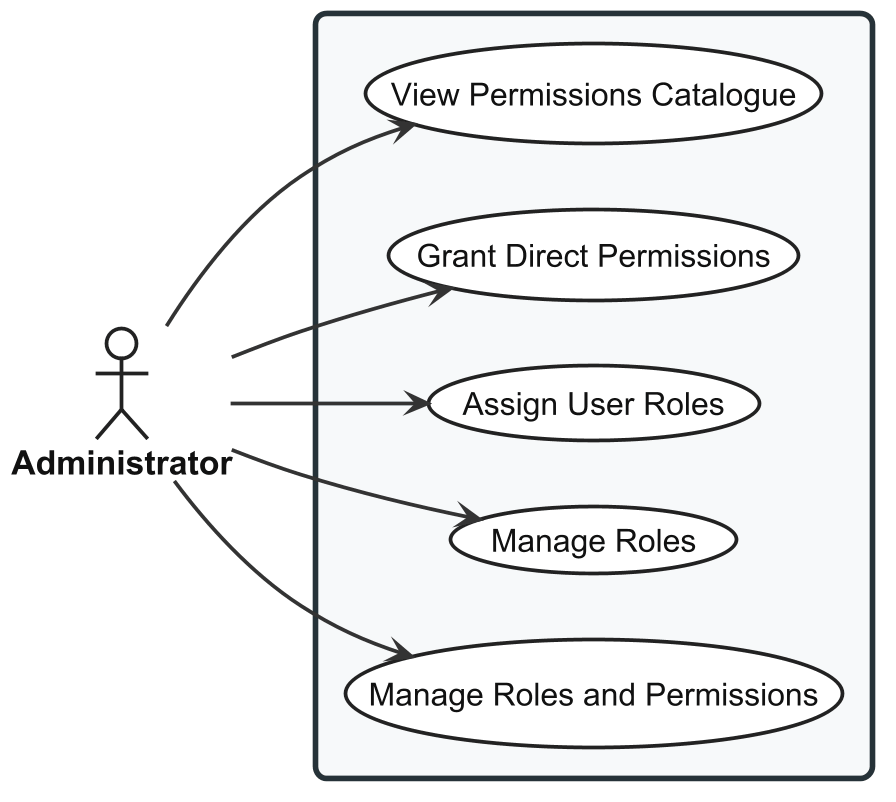

The diagram above was rendered by PlantUML. Its source (embedded in the PNG):
@startuml usecase-role-permission

left to right direction

skinparam shadowing false
skinparam dpi 180

<style>

root {
  FontName "Arial"
  FontSize 18
  FontColor #111111
}

actor {
  FontName "Arial"
  FontSize 18
  FontStyle bold
  FontColor #111111
  BackgroundColor #FFFFFF
  LineColor #222222
  LineThickness 2
}

usecase {
  FontName "Arial"
  FontSize 17
  FontColor #111111
  FontStyle plain
  BackgroundColor #FFFFFF
  LineColor #222222
  LineThickness 2
  Padding 18
}

rectangle {
  FontName "Arial"
  FontSize 22
  FontStyle bold
  FontColor #111111
  BackgroundColor #F7F9FA
  LineColor #263238
  LineThickness 3
  RoundCorner 12
  Padding 30
}

arrow {
  FontName "Arial"
  FontSize 15
  FontColor #111111
  LineColor #333333
  LineThickness 2
}

</style>


actor "Administrator" as Admin

rectangle {

  ' UC-ADM-ROL
  usecase "Manage Roles and Permissions" as UC_MAIN

  ' UC-ADM-ROL-ROLE
  usecase "Manage Roles" as UC_ROLES

  ' UC-ADM-ROL-ASSIGN
  usecase "Assign User Roles" as UC_ASSIGN

  ' UC-ADM-ROL-GRANT
  usecase "Grant Direct Permissions" as UC_GRANT

  ' UC-ADM-ROL-CATALOG
  usecase "View Permissions Catalogue" as UC_CATALOG

}

Admin --> UC_MAIN
Admin --> UC_ROLES
Admin --> UC_ASSIGN
Admin --> UC_GRANT
Admin --> UC_CATALOG

@enduml